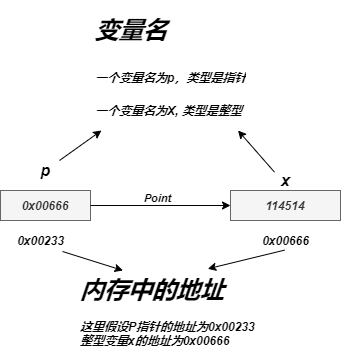

The diagram above was exported from draw.io. Its source (the exported page's mxGraphModel, read from the mxfile embedded in the PNG):
<mxGraphModel dx="672" dy="1150" grid="1" gridSize="10" guides="1" tooltips="1" connect="1" arrows="1" fold="1" page="1" pageScale="1" pageWidth="827" pageHeight="1169" background="#ffffff" math="0" shadow="0">
  <root>
    <mxCell id="0" />
    <mxCell id="1" parent="0" />
    <mxCell id="2" value="0x00666" style="rounded=0;whiteSpace=wrap;html=1;labelBackgroundColor=none;labelBorderColor=none;fontStyle=3;fontColor=#333333;fillColor=#f5f5f5;strokeColor=#666666;" vertex="1" parent="1">
      <mxGeometry x="244" y="520" width="90" height="30" as="geometry" />
    </mxCell>
    <mxCell id="3" value="&lt;font style=&quot;font-size: 16px&quot;&gt;p&lt;/font&gt;" style="text;html=1;align=center;verticalAlign=middle;resizable=0;points=[];autosize=1;labelBackgroundColor=none;labelBorderColor=none;fontStyle=3;fontColor=#000000;" vertex="1" parent="1">
      <mxGeometry x="274" y="490" width="30" height="20" as="geometry" />
    </mxCell>
    <mxCell id="4" value="114514" style="whiteSpace=wrap;html=1;labelBackgroundColor=none;labelBorderColor=none;fontStyle=3;fontColor=#333333;fillColor=#f5f5f5;strokeColor=#666666;" vertex="1" parent="1">
      <mxGeometry x="474" y="520" width="110" height="30" as="geometry" />
    </mxCell>
    <mxCell id="5" value="&lt;font style=&quot;font-size: 16px&quot;&gt;x&lt;/font&gt;" style="text;html=1;align=center;verticalAlign=middle;resizable=0;points=[];autosize=1;labelBackgroundColor=none;labelBorderColor=none;fontStyle=3;fontColor=#000000;" vertex="1" parent="1">
      <mxGeometry x="519" y="500" width="20" height="20" as="geometry" />
    </mxCell>
    <mxCell id="12" value="&lt;h1&gt;&lt;span&gt;变量名&lt;/span&gt;&lt;/h1&gt;&lt;h1&gt;&lt;span style=&quot;font-size: 12px;&quot;&gt;一个变量名为p，类型是指针&lt;/span&gt;&lt;/h1&gt;&lt;div&gt;&lt;span style=&quot;font-size: 12px;&quot;&gt;一个变量名为X, 类型是整型&lt;/span&gt;&lt;/div&gt;" style="text;html=1;strokeColor=none;fillColor=none;spacing=5;spacingTop=-20;whiteSpace=wrap;overflow=hidden;rounded=0;labelBackgroundColor=none;labelBorderColor=none;fontStyle=3;fontColor=#000000;" vertex="1" parent="1">
      <mxGeometry x="334" y="340" width="190" height="120" as="geometry" />
    </mxCell>
    <mxCell id="13" value="" style="endArrow=classic;html=1;labelBackgroundColor=none;labelBorderColor=none;fontStyle=3;fontColor=#000000;strokeColor=#000000;" edge="1" parent="1" source="3" target="12">
      <mxGeometry relative="1" as="geometry">
        <mxPoint x="334" y="470" as="sourcePoint" />
        <mxPoint x="434" y="470" as="targetPoint" />
      </mxGeometry>
    </mxCell>
    <mxCell id="17" value="" style="endArrow=classic;html=1;exitX=-0.05;exitY=0.083;exitDx=0;exitDy=0;exitPerimeter=0;labelBackgroundColor=none;labelBorderColor=none;fontStyle=3;fontColor=#000000;strokeColor=#000000;" edge="1" parent="1" source="5" target="12">
      <mxGeometry width="50" height="50" relative="1" as="geometry">
        <mxPoint x="584" y="770" as="sourcePoint" />
        <mxPoint x="634" y="720" as="targetPoint" />
      </mxGeometry>
    </mxCell>
    <mxCell id="18" value="0x00233" style="text;html=1;align=center;verticalAlign=middle;resizable=0;points=[];autosize=1;labelBackgroundColor=none;labelBorderColor=none;fontStyle=3;fontColor=#000000;" vertex="1" parent="1">
      <mxGeometry x="254" y="560" width="60" height="20" as="geometry" />
    </mxCell>
    <mxCell id="19" value="0x00666" style="text;html=1;align=center;verticalAlign=middle;resizable=0;points=[];autosize=1;labelBackgroundColor=none;labelBorderColor=none;fontStyle=3;fontColor=#000000;" vertex="1" parent="1">
      <mxGeometry x="499" y="560" width="60" height="20" as="geometry" />
    </mxCell>
    <mxCell id="20" value="" style="endArrow=classic;html=1;entryX=0;entryY=0.5;entryDx=0;entryDy=0;labelBackgroundColor=none;labelBorderColor=none;fontStyle=3;fontColor=#000000;strokeColor=#000000;" edge="1" parent="1" source="2" target="4">
      <mxGeometry width="50" height="50" relative="1" as="geometry">
        <mxPoint x="420" y="550" as="sourcePoint" />
        <mxPoint x="470" y="500" as="targetPoint" />
      </mxGeometry>
    </mxCell>
    <mxCell id="21" value="Point" style="edgeLabel;html=1;align=center;verticalAlign=middle;resizable=0;points=[];labelBackgroundColor=none;labelBorderColor=none;fontStyle=3;fontColor=#000000;" vertex="1" connectable="0" parent="20">
      <mxGeometry x="-0.181" y="2" relative="1" as="geometry">
        <mxPoint x="9" y="-6" as="offset" />
      </mxGeometry>
    </mxCell>
    <mxCell id="22" value="&lt;h1&gt;内存中的地址&lt;/h1&gt;&lt;div&gt;这里假设P指针的地址为0x00233&lt;/div&gt;&lt;div&gt;整型变量x的地址为0x00666&lt;/div&gt;" style="text;html=1;strokeColor=none;fillColor=none;spacing=5;spacingTop=-20;whiteSpace=wrap;overflow=hidden;rounded=0;labelBackgroundColor=none;labelBorderColor=none;fontStyle=3;fontColor=#000000;" vertex="1" parent="1">
      <mxGeometry x="319" y="600" width="190" height="80" as="geometry" />
    </mxCell>
    <mxCell id="23" value="" style="endArrow=classic;html=1;exitX=0.867;exitY=1.05;exitDx=0;exitDy=0;exitPerimeter=0;entryX=0.25;entryY=0;entryDx=0;entryDy=0;labelBackgroundColor=none;labelBorderColor=none;fontStyle=3;fontColor=#000000;strokeColor=#000000;" edge="1" parent="1" source="18" target="22">
      <mxGeometry width="50" height="50" relative="1" as="geometry">
        <mxPoint x="420" y="550" as="sourcePoint" />
        <mxPoint x="470" y="500" as="targetPoint" />
      </mxGeometry>
    </mxCell>
    <mxCell id="24" value="" style="endArrow=classic;html=1;exitX=0.483;exitY=0.983;exitDx=0;exitDy=0;exitPerimeter=0;entryX=0.696;entryY=-0.021;entryDx=0;entryDy=0;entryPerimeter=0;labelBackgroundColor=none;labelBorderColor=none;fontStyle=3;fontColor=#000000;strokeColor=#000000;" edge="1" parent="1" source="19" target="22">
      <mxGeometry width="50" height="50" relative="1" as="geometry">
        <mxPoint x="420" y="550" as="sourcePoint" />
        <mxPoint x="470" y="500" as="targetPoint" />
      </mxGeometry>
    </mxCell>
  </root>
</mxGraphModel>